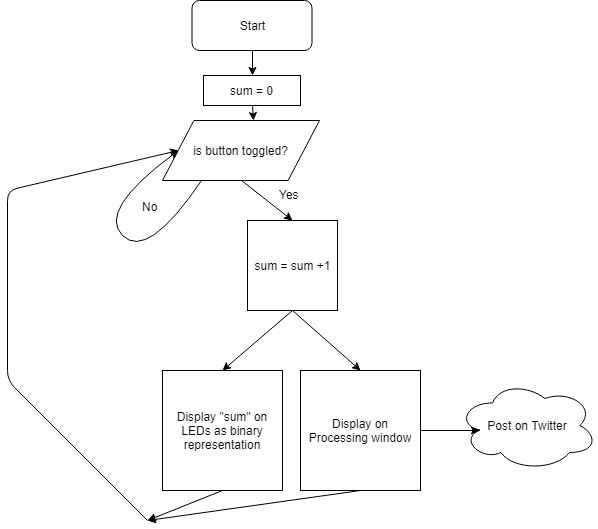

The diagram above was exported from draw.io. Its source (the exported page's mxGraphModel, read from the mxfile embedded in the PNG):
<mxGraphModel dx="1042" dy="596" grid="1" gridSize="10" guides="1" tooltips="1" connect="1" arrows="1" fold="1" page="1" pageScale="1" pageWidth="827" pageHeight="1169" math="0" shadow="0">
  <root>
    <mxCell id="0" />
    <mxCell id="1" parent="0" />
    <mxCell id="19dH99awPBxfCSV_dEbE-1" value="Start" style="rounded=1;whiteSpace=wrap;html=1;" vertex="1" parent="1">
      <mxGeometry x="364.5" y="40" width="120" height="50" as="geometry" />
    </mxCell>
    <mxCell id="19dH99awPBxfCSV_dEbE-2" value="is button toggled?" style="shape=parallelogram;perimeter=parallelogramPerimeter;whiteSpace=wrap;html=1;" vertex="1" parent="1">
      <mxGeometry x="335" y="160" width="157" height="60" as="geometry" />
    </mxCell>
    <mxCell id="19dH99awPBxfCSV_dEbE-3" value="sum = sum +1" style="whiteSpace=wrap;html=1;aspect=fixed;" vertex="1" parent="1">
      <mxGeometry x="420" y="260" width="90" height="90" as="geometry" />
    </mxCell>
    <mxCell id="19dH99awPBxfCSV_dEbE-4" value="Display &quot;sum&quot; on LEDs as binary representation" style="whiteSpace=wrap;html=1;aspect=fixed;" vertex="1" parent="1">
      <mxGeometry x="335" y="410" width="120" height="120" as="geometry" />
    </mxCell>
    <mxCell id="19dH99awPBxfCSV_dEbE-5" value="Post on Twitter" style="ellipse;shape=cloud;whiteSpace=wrap;html=1;" vertex="1" parent="1">
      <mxGeometry x="630" y="420" width="140" height="90" as="geometry" />
    </mxCell>
    <mxCell id="19dH99awPBxfCSV_dEbE-6" value="" style="endArrow=classic;html=1;entryX=0.5;entryY=0;entryDx=0;entryDy=0;exitX=0.5;exitY=1;exitDx=0;exitDy=0;" edge="1" parent="1" source="19dH99awPBxfCSV_dEbE-2" target="19dH99awPBxfCSV_dEbE-3">
      <mxGeometry width="50" height="50" relative="1" as="geometry">
        <mxPoint x="340" y="510" as="sourcePoint" />
        <mxPoint x="390" y="460" as="targetPoint" />
      </mxGeometry>
    </mxCell>
    <mxCell id="19dH99awPBxfCSV_dEbE-7" value="Yes&lt;br&gt;" style="text;html=1;resizable=0;points=[];autosize=1;align=left;verticalAlign=top;spacingTop=-4;" vertex="1" parent="1">
      <mxGeometry x="450" y="225" width="30" height="20" as="geometry" />
    </mxCell>
    <mxCell id="19dH99awPBxfCSV_dEbE-8" value="" style="curved=1;endArrow=classic;html=1;exitX=0.25;exitY=1;exitDx=0;exitDy=0;entryX=0;entryY=0.5;entryDx=0;entryDy=0;" edge="1" parent="1" source="19dH99awPBxfCSV_dEbE-2" target="19dH99awPBxfCSV_dEbE-2">
      <mxGeometry width="50" height="50" relative="1" as="geometry">
        <mxPoint x="270" y="300" as="sourcePoint" />
        <mxPoint x="320" y="250" as="targetPoint" />
        <Array as="points">
          <mxPoint x="320" y="300" />
          <mxPoint x="270" y="250" />
        </Array>
      </mxGeometry>
    </mxCell>
    <mxCell id="19dH99awPBxfCSV_dEbE-9" value="No&lt;br&gt;&lt;br&gt;" style="text;html=1;resizable=0;points=[];autosize=1;align=left;verticalAlign=top;spacingTop=-4;" vertex="1" parent="1">
      <mxGeometry x="313" y="237" width="30" height="30" as="geometry" />
    </mxCell>
    <mxCell id="19dH99awPBxfCSV_dEbE-11" value="sum = 0" style="rounded=0;whiteSpace=wrap;html=1;" vertex="1" parent="1">
      <mxGeometry x="376" y="115" width="97" height="30" as="geometry" />
    </mxCell>
    <mxCell id="19dH99awPBxfCSV_dEbE-14" value="" style="endArrow=classic;html=1;exitX=0.5;exitY=1;exitDx=0;exitDy=0;entryX=0.5;entryY=0;entryDx=0;entryDy=0;" edge="1" parent="1" source="19dH99awPBxfCSV_dEbE-1" target="19dH99awPBxfCSV_dEbE-11">
      <mxGeometry width="50" height="50" relative="1" as="geometry">
        <mxPoint x="290" y="510" as="sourcePoint" />
        <mxPoint x="340" y="460" as="targetPoint" />
      </mxGeometry>
    </mxCell>
    <mxCell id="19dH99awPBxfCSV_dEbE-15" value="" style="endArrow=classic;html=1;exitX=0.5;exitY=1;exitDx=0;exitDy=0;" edge="1" parent="1" source="19dH99awPBxfCSV_dEbE-11">
      <mxGeometry width="50" height="50" relative="1" as="geometry">
        <mxPoint x="290" y="510" as="sourcePoint" />
        <mxPoint x="426" y="160" as="targetPoint" />
      </mxGeometry>
    </mxCell>
    <mxCell id="19dH99awPBxfCSV_dEbE-17" value="Display on Processing window&lt;br&gt;" style="whiteSpace=wrap;html=1;aspect=fixed;" vertex="1" parent="1">
      <mxGeometry x="473" y="410" width="120" height="120" as="geometry" />
    </mxCell>
    <mxCell id="19dH99awPBxfCSV_dEbE-20" value="" style="endArrow=classic;html=1;entryX=0.5;entryY=0;entryDx=0;entryDy=0;exitX=0.5;exitY=1;exitDx=0;exitDy=0;" edge="1" parent="1" source="19dH99awPBxfCSV_dEbE-3" target="19dH99awPBxfCSV_dEbE-4">
      <mxGeometry width="50" height="50" relative="1" as="geometry">
        <mxPoint x="460" y="380" as="sourcePoint" />
        <mxPoint x="340" y="550" as="targetPoint" />
      </mxGeometry>
    </mxCell>
    <mxCell id="19dH99awPBxfCSV_dEbE-21" value="" style="endArrow=classic;html=1;entryX=0.5;entryY=0;entryDx=0;entryDy=0;exitX=0.5;exitY=1;exitDx=0;exitDy=0;" edge="1" parent="1" source="19dH99awPBxfCSV_dEbE-3" target="19dH99awPBxfCSV_dEbE-17">
      <mxGeometry width="50" height="50" relative="1" as="geometry">
        <mxPoint x="290" y="600" as="sourcePoint" />
        <mxPoint x="340" y="550" as="targetPoint" />
      </mxGeometry>
    </mxCell>
    <mxCell id="19dH99awPBxfCSV_dEbE-23" value="" style="endArrow=classic;html=1;entryX=0.16;entryY=0.55;entryDx=0;entryDy=0;entryPerimeter=0;exitX=1;exitY=0.5;exitDx=0;exitDy=0;" edge="1" parent="1" source="19dH99awPBxfCSV_dEbE-17" target="19dH99awPBxfCSV_dEbE-5">
      <mxGeometry width="50" height="50" relative="1" as="geometry">
        <mxPoint x="290" y="600" as="sourcePoint" />
        <mxPoint x="340" y="550" as="targetPoint" />
      </mxGeometry>
    </mxCell>
    <mxCell id="19dH99awPBxfCSV_dEbE-24" value="" style="endArrow=classic;html=1;exitX=0.5;exitY=1;exitDx=0;exitDy=0;" edge="1" parent="1" source="19dH99awPBxfCSV_dEbE-4">
      <mxGeometry width="50" height="50" relative="1" as="geometry">
        <mxPoint x="290" y="600" as="sourcePoint" />
        <mxPoint x="320" y="560" as="targetPoint" />
      </mxGeometry>
    </mxCell>
    <mxCell id="19dH99awPBxfCSV_dEbE-25" value="" style="endArrow=classic;html=1;exitX=0.5;exitY=1;exitDx=0;exitDy=0;" edge="1" parent="1" source="19dH99awPBxfCSV_dEbE-17">
      <mxGeometry width="50" height="50" relative="1" as="geometry">
        <mxPoint x="290" y="640" as="sourcePoint" />
        <mxPoint x="320" y="560" as="targetPoint" />
      </mxGeometry>
    </mxCell>
    <mxCell id="19dH99awPBxfCSV_dEbE-26" value="" style="endArrow=classic;html=1;entryX=0;entryY=0.5;entryDx=0;entryDy=0;" edge="1" parent="1" target="19dH99awPBxfCSV_dEbE-2">
      <mxGeometry width="50" height="50" relative="1" as="geometry">
        <mxPoint x="320" y="560" as="sourcePoint" />
        <mxPoint x="270" y="170" as="targetPoint" />
        <Array as="points">
          <mxPoint x="180" y="420" />
          <mxPoint x="180" y="230" />
        </Array>
      </mxGeometry>
    </mxCell>
  </root>
</mxGraphModel>